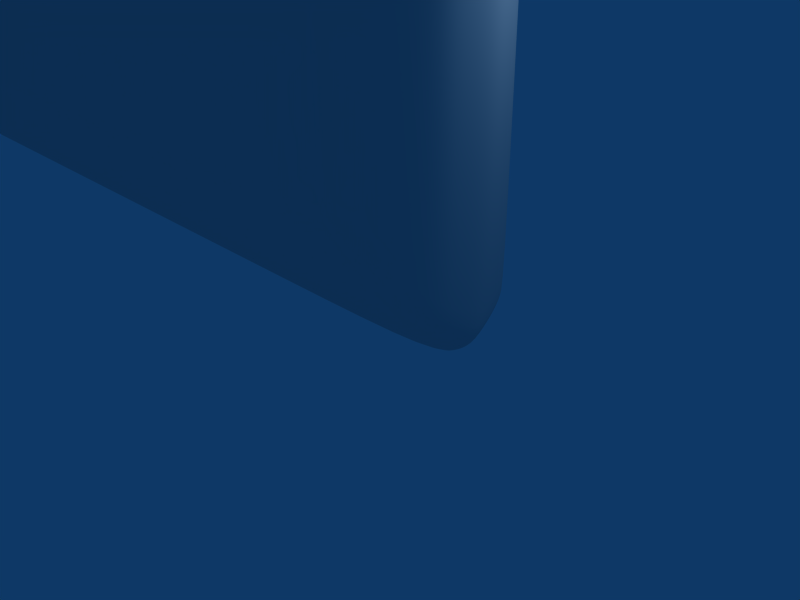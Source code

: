 # Source: arm_b_novita.blend  (saved by Blender 2.49.2; exported with 4.5.12 LTS)
import bpy
from mathutils import Matrix  # noqa: F401  (used for matrix-valued properties, if any)

bpy.ops.wm.read_factory_settings(use_empty=True)
scene = bpy.context.scene
scene.name = 'Scene'

# ---- collections
col_collection_1 = bpy.data.collections.new('Collection 1'); scene.collection.children.link(col_collection_1)

# ---- world
world_world = bpy.data.worlds.new('World'); scene.world = world_world
world_world.color = (0.05656, 0.2208, 0.4)
world_world.use_sun_shadow = False
world_world.sun_shadow_jitter_overblur = 0.0
world_world.cycles.sampling_method = 'MANUAL'
world_world.cycles.sample_map_resolution = 256

# ---- cameras
cam_camera = bpy.data.cameras.new('Camera')
cam_camera.passepartout_alpha = 0.2
cam_camera.clip_end = 100.0
cam_camera.lens = 35.0
cam_camera.ortho_scale = 7.314
cam_camera.show_passepartout = False
cam_camera.show_safe_areas = True
cam_camera.dof.focus_distance = 0.0
cam_camera.dof.aperture_fstop = 128.0

# ---- lights
light_spot = bpy.data.lights.new('Spot', 'POINT')
light_spot.transmission_factor = 0.0
light_spot.cutoff_distance = 30.0
light_spot.energy = 100.0
light_spot.shadow_buffer_clip_start = 1.001
light_spot.shadow_soft_size = 1.0
light_spot.shadow_maximum_resolution = 0.006
light_spot.use_absolute_resolution = True
light_spot.cycles.use_multiple_importance_sampling = False

# ---- meshes
me_cube = bpy.data.meshes.new('Cube')
me_cube.from_pydata([(-32.02, -0.8523, 36.96), (1.445, -0.8523, 36.96), (-32.02, -0.8523, 0.7259), (1.445, -0.8523, 0.7259), (-32.16, 0.9998, 37.03), (1.582, 0.9998, 37.03), (-32.16, 0.9998, 0.6526), (1.582, 0.9998, 0.6526), (-30.98, -1.52, 35.74), (0.4016, -1.52, 35.74), (-30.98, -1.52, 1.947), (0.4016, -1.52, 1.947), (-32.33, -0.01225, 37.36), (1.757, -0.01225, 37.36), (-32.33, -0.01225, 0.3268), (1.757, -0.01225, 0.3268), (-32.29, 0.2886, 37.31), (1.713, 0.2886, 37.31), (-32.29, 0.2886, 0.3779), (1.713, 0.2886, 0.3779), (-32.19, -0.4079, 37.17), (1.616, -0.4079, 37.17), (-32.19, -0.4079, 0.5175), (1.616, -0.4079, 0.5175), (-31.53, -1.236, 36.39), (0.9509, -1.236, 36.39), (-31.53, -1.236, 1.298), (0.9509, -1.236, 1.298), (-32.2, 0.709, 37.19), (1.628, 0.709, 37.19), (-32.2, 0.709, 0.4959), (1.628, 0.709, 0.4959), (-30.97, -1.499, 35.41), (0.3974, -1.499, 35.41), (-30.97, -1.499, 2.276), (0.3974, -1.499, 2.276), (-32.53, -0.01225, 36.75), (1.952, -0.01225, 36.75), (-32.53, -0.01225, 0.9291), (1.952, -0.01225, 0.9291), (-32.43, -0.4079, 36.67), (1.854, -0.4079, 36.67), (-32.43, -0.4079, 1.015), (1.854, -0.4079, 1.015), (-31.78, 1.068, 37.21), (1.203, 1.068, 37.21), (-31.78, 1.068, 0.4724), (1.203, 1.068, 0.4724), (-30.66, -1.499, 35.75), (0.08366, -1.499, 35.75), (-30.66, -1.499, 1.934), (0.08366, -1.499, 1.934), (-31.88, 0.2886, 37.6), (1.306, 0.2886, 37.6), (-31.88, 0.2886, 0.07989), (1.306, 0.2886, 0.07989), (-31.79, 0.709, 37.46), (1.219, 0.709, 37.46), (-31.79, 0.709, 0.2263), (1.219, 0.709, 0.2263), (-30.66, -1.499, 35.41), (0.08366, -1.499, 35.41), (-30.66, -1.499, 2.276), (0.08366, -1.499, 2.276), (-31.64, -0.8314, 37.18), (1.066, -0.8314, 37.18), (-31.64, -0.8314, 0.5003), (1.066, -0.8314, 0.5003), (-31.17, -1.215, 36.5), (0.5953, -1.215, 36.5), (-31.17, -1.215, 1.184), (0.5953, -1.215, 1.184), (-31.88, -0.01225, 37.6), (1.306, -0.01225, 37.6), (-31.88, -0.01225, 0.07989), (1.306, -0.01225, 0.07989), (-31.8, -0.4079, 37.45), (1.22, -0.4079, 37.45), (-31.8, -0.4079, 0.2286), (1.22, -0.4079, 0.2286), (-32.02, 1.058, 37.09), (1.442, 1.058, 37.09), (-32.02, 1.058, 0.5965), (1.442, 1.058, 0.5965), (-30.82, -1.51, 35.74), (0.241, -1.51, 35.74), (-30.82, -1.51, 1.94), (0.241, -1.51, 1.94), (-31.83, -0.8418, 37.07), (1.254, -0.8418, 37.07), (-31.83, -0.8418, 0.6148), (1.254, -0.8418, 0.6148), (-32.14, -0.01225, 37.49), (1.568, -0.01225, 37.49), (-32.14, -0.01225, 0.1955), (1.568, -0.01225, 0.1955), (-32.05, 0.709, 37.32), (1.475, 0.709, 37.32), (-32.05, 0.709, 0.3598), (1.475, 0.709, 0.3598), (-31.35, -1.225, 36.44), (0.7713, -1.225, 36.44), (-31.35, -1.225, 1.24), (0.7713, -1.225, 1.24), (-31.99, -0.4079, 37.3), (1.416, -0.4079, 37.3), (-31.99, -0.4079, 0.3841), (1.416, -0.4079, 0.3841), (-32.08, 0.2886, 37.44), (1.508, 0.2886, 37.44), (-32.08, 0.2886, 0.2385), (1.508, 0.2886, 0.2385), (-32.16, -0.843, 36.79), (1.587, -0.843, 36.79), (-32.16, -0.843, 0.8932), (1.587, -0.843, 0.8932), (-32.25, 1.108, 36.8), (1.678, 1.108, 36.8), (-32.25, 1.108, 0.8795), (1.678, 1.108, 0.8795), (-30.98, -1.511, 35.59), (0.3997, -1.511, 35.59), (-30.98, -1.511, 2.094), (0.3997, -1.511, 2.094), (-32.45, -0.01225, 37.11), (1.874, -0.01225, 37.11), (-32.45, -0.01225, 0.5688), (1.874, -0.01225, 0.5688), (-32.4, 0.2886, 37.11), (1.82, 0.2886, 37.11), (-32.4, 0.2886, 0.5688), (1.82, 0.2886, 0.5688), (-32.33, -0.4079, 36.99), (1.755, -0.4079, 36.99), (-32.33, -0.4079, 0.6973), (1.755, -0.4079, 0.6973), (-31.63, -1.227, 36.23), (1.055, -1.227, 36.23), (-31.63, -1.227, 1.457), (1.055, -1.227, 1.457), (-32.36, 0.709, 36.95), (1.782, 0.709, 36.95), (-32.36, 0.709, 0.7343), (1.782, 0.709, 0.7343), (-30.66, -1.499, 35.6), (0.08366, -1.499, 35.6), (-30.66, -1.499, 2.086), (0.08366, -1.499, 2.086), (-31.82, 1.127, 37.03), (1.248, 1.127, 37.03), (-31.82, 1.127, 0.6545), (1.248, 1.127, 0.6545), (-32.07, 1.121, 36.9), (1.493, 1.121, 36.9), (-32.07, 1.121, 0.7853), (1.493, 1.121, 0.7853), (-30.82, -1.505, 35.59), (0.2401, -1.505, 35.59), (-30.82, -1.505, 2.09), (0.2401, -1.505, 2.09), (-31.88, 1.14, 36.8), (1.304, 1.14, 36.8), (-31.88, 1.14, 0.8816), (1.304, 1.14, 0.8816), (-31.64, -1.215, 36.01), (1.061, -1.215, 36.01), (-31.64, -1.215, 1.676), (1.061, -1.215, 1.676), (-32.28, 1.108, 36.5), (1.706, 1.108, 36.5), (-32.28, 1.108, 1.18), (1.706, 1.108, 1.18), (-32.4, 0.709, 36.62), (1.829, 0.709, 36.62), (-32.4, 0.709, 1.064), (1.829, 0.709, 1.064), (-32.53, 0.2886, 36.75), (1.952, 0.2886, 36.75), (-32.53, 0.2886, 0.9291), (1.952, 0.2886, 0.9291), (-32.27, -0.8314, 36.5), (1.689, -0.8314, 36.5), (-32.27, -0.8314, 1.18), (1.689, -0.8314, 1.18), (-32.08, 1.127, 36.66), (1.503, 1.127, 36.66), (-32.08, 1.127, 1.021), (1.503, 1.127, 1.021), (-30.81, -1.499, 35.41), (0.2389, -1.499, 35.41), (-30.81, -1.499, 2.276), (0.2389, -1.499, 2.276), (-24.64, -1.535, 26.15), (-5.933, -1.535, 26.15), (-24.64, -1.535, 7.655), (-5.933, -1.535, 7.655), (-22.24, -1.918, 24.59), (-8.34, -1.918, 24.59), (-24.73, -1.535, 26.23), (-5.847, -1.535, 26.23), (-24.73, -1.535, 7.574), (-5.847, -1.535, 7.574), (-24.11, -1.81, 25.58), (-6.464, -1.81, 25.58), (-24.11, -1.81, 8.194), (-6.464, -1.81, 8.194), (-22.66, -1.752, 24.88), (-7.915, -1.752, 24.88), (-22.52, -1.802, 8.978), (-8.053, -1.802, 8.978), (-22.01, -2.032, 24.34), (-8.568, -2.032, 24.34), (-21.99, -1.974, 9.837), (-8.584, -1.974, 9.837), (-24.04, -1.81, 25.44), (-6.538, -1.81, 25.44), (-24.04, -1.81, 8.336), (-6.538, -1.81, 8.336), (-15.29, 0.2886, 37.6), (-15.29, 0.2886, 0.07989), (-15.29, -1.499, 35.41), (-15.29, -1.499, 2.276), (-15.29, 0.709, 37.46), (-15.29, 0.709, 0.2263), (-15.29, -1.499, 35.75), (-15.29, -1.499, 1.934), (-15.29, 1.068, 37.21), (-15.29, 1.068, 0.4724), (-15.29, -1.499, 35.6), (-15.29, -1.499, 2.086), (-15.29, 1.14, 36.8), (-15.29, 1.14, 0.8816), (-15.29, 1.127, 37.03), (-15.29, 1.127, 0.6545), (-15.29, -1.215, 36.5), (-15.29, -1.215, 1.184), (-15.29, -0.01225, 37.6), (-15.29, -0.01225, 0.07989), (-15.29, -0.8314, 37.18), (-15.29, -0.8314, 0.5003), (-15.29, -0.4079, 37.45), (-15.29, -0.4079, 0.2286), (-15.29, -1.56, 28.28), (-15.29, -1.56, 5.89), (-15.29, -1.948, 25.75), (-15.29, -1.56, 28.36), (-15.29, -1.56, 5.809), (-15.29, -1.752, 27.63), (-15.29, -1.833, 6.552), (-15.29, -1.747, 26.15), (-15.29, -1.802, 8.089), (-15.29, -2.03, 25.39), (-15.29, -2.094, 9.294), (-15.29, -1.752, 27.48), (-15.29, -1.833, 6.7), (-22.5, 0.2886, 37.6), (-8.074, 0.2886, 37.6), (-22.5, 0.2886, 0.07989), (-8.074, 0.2886, 0.07989), (-22.5, -1.499, 35.41), (-8.074, -1.499, 35.41), (-22.5, -1.499, 2.276), (-8.074, -1.499, 2.276), (-22.5, 0.709, 37.46), (-8.074, 0.709, 37.46), (-22.5, 0.709, 0.2263), (-8.074, 0.709, 0.2263), (-22.5, -1.499, 35.75), (-8.074, -1.499, 35.75), (-22.5, -1.499, 1.934), (-8.074, -1.499, 1.934), (-22.5, 1.068, 37.21), (-8.074, 1.068, 37.21), (-22.5, 1.068, 0.4724), (-8.074, 1.068, 0.4724), (-22.5, -1.499, 35.6), (-8.074, -1.499, 35.6), (-22.5, -1.499, 2.086), (-8.074, -1.499, 2.086), (-22.5, 1.14, 36.8), (-8.074, 1.14, 36.8), (-22.5, 1.14, 0.8816), (-8.074, 1.14, 0.8816), (-22.5, 1.127, 37.03), (-8.074, 1.127, 37.03), (-22.5, 1.127, 0.6545), (-8.074, 1.127, 0.6545), (-22.5, -1.215, 36.5), (-8.074, -1.215, 36.5), (-22.5, -1.215, 1.184), (-8.074, -1.215, 1.184), (-22.5, -0.01225, 37.6), (-8.074, -0.01225, 37.6), (-22.5, -0.01225, 0.07989), (-8.074, -0.01225, 0.07989), (-22.5, -0.8314, 37.18), (-8.074, -0.8314, 37.18), (-22.5, -0.8314, 0.5003), (-8.074, -0.8314, 0.5003), (-22.5, -0.4079, 37.45), (-8.074, -0.4079, 37.45), (-22.5, -0.4079, 0.2286), (-8.074, -0.4079, 0.2286), (-21.19, -1.544, 27.85), (-9.386, -1.544, 27.85), (-21.19, -1.544, 6.263), (-9.386, -1.544, 6.263), (-20.75, -1.953, 25.23), (-9.826, -1.953, 25.23), (-20.75, -1.909, 8.855), (-9.826, -1.909, 8.855), (-21.19, -1.544, 27.93), (-9.386, -1.544, 27.93), (-21.19, -1.544, 6.182), (-9.386, -1.544, 6.182), (-21.19, -1.802, 27.13), (-9.386, -1.802, 27.13), (-21.19, -1.802, 6.944), (-9.386, -1.802, 6.944), (-20.75, -1.752, 25.76), (-9.826, -1.752, 25.76), (-20.75, -1.802, 8.344), (-9.826, -1.802, 8.344), (-20.75, -2.035, 24.86), (-9.826, -2.035, 24.86), (-20.75, -1.974, 9.602), (-9.826, -1.974, 9.602), (-21.19, -1.802, 26.99), (-9.386, -1.802, 26.99), (-21.19, -1.802, 7.09), (-9.386, -1.802, 7.09), (-32.53, 0.2886, 15.97), (1.952, 0.2886, 15.97), (-32.27, -0.8314, 15.97), (1.689, -0.8314, 15.97), (-23.1, -2.069, 12.67), (-7.479, -2.069, 12.67), (-23.74, -1.802, 12.67), (-6.838, -1.802, 12.67), (-31.64, -1.215, 27.73), (1.061, -1.215, 27.73), (-31.64, -1.215, 9.092), (1.061, -1.215, 9.092), (-32.53, 0.2886, 27.73), (1.952, 0.2886, 27.73), (-32.27, -0.8314, 27.73), (1.689, -0.8314, 27.73), (-32.08, 1.127, 27.73), (1.503, 1.127, 27.73), (-30.81, -1.499, 27.73), (0.2389, -1.499, 27.73), (-30.97, -1.499, 27.73), (0.3974, -1.499, 27.73), (-32.43, -0.4079, 27.73), (1.854, -0.4079, 27.73), (-26.05, -1.529, 22.47), (-4.522, -1.529, 22.47), (-25.4, -1.552, 9.251), (-5.174, -1.552, 9.251), (-25.39, -1.779, 22.47), (-5.19, -1.779, 22.47), (-22.84, -1.802, 9.753), (-7.734, -1.802, 9.753), (-22.53, -2.034, 23.03), (-8.044, -2.034, 23.03), (-28.44, 0.2886, 37.6), (-2.137, 0.2886, 37.6), (-28.44, 0.2886, 0.07989), (-2.137, 0.2886, 0.07989), (-27.86, -1.499, 35.41), (-2.718, -1.499, 35.41), (-27.86, -1.499, 2.276), (-2.718, -1.499, 2.276), (-28.4, 0.709, 37.46), (-2.179, 0.709, 37.46), (-28.4, 0.709, 0.2263), (-2.179, 0.709, 0.2263), (-27.86, -1.499, 35.75), (-2.718, -1.499, 35.75), (-27.86, -1.499, 1.934), (-2.718, -1.499, 1.934), (-28.39, 1.068, 37.21), (-2.186, 1.068, 37.21), (-28.39, 1.068, 0.4724), (-2.186, 1.068, 0.4724), (-27.86, -1.499, 35.6), (-2.718, -1.499, 35.6), (-27.86, -1.499, 2.086), (-2.718, -1.499, 2.086), (-28.44, 1.14, 36.8), (-2.138, 1.14, 36.8), (-28.44, 1.14, 0.8816), (-2.138, 1.14, 0.8816), (-28.41, 1.127, 37.03), (-2.165, 1.127, 37.03), (-28.41, 1.127, 0.6545), (-2.165, 1.127, 0.6545), (-28.1, -1.215, 36.5), (-2.475, -1.215, 36.5), (-28.1, -1.215, 1.184), (-2.475, -1.215, 1.184), (-28.44, -0.01225, 37.6), (-2.137, -0.01225, 37.6), (-28.44, -0.01225, 0.07989), (-2.137, -0.01225, 0.07989), (-28.32, -0.8314, 37.18), (-2.251, -0.8314, 37.18), (-28.32, -0.8314, 0.5003), (-2.251, -0.8314, 0.5003), (-28.4, -0.4079, 37.45), (-2.178, -0.4079, 37.45), (-28.4, -0.4079, 0.2286), (-2.178, -0.4079, 0.2286), (-23.77, -1.55, 27.03), (-6.81, -1.55, 27.03), (-23.81, -1.55, 6.72), (-6.769, -1.55, 6.72), (-23.82, -1.551, 27.13), (-6.753, -1.551, 27.13), (-23.85, -1.551, 6.666), (-6.729, -1.551, 6.666), (-23.46, -1.806, 26.43), (-7.113, -1.806, 26.43), (-23.46, -1.806, 7.341), (-7.113, -1.806, 7.341), (-22.18, -1.752, 25.27), (-8.392, -1.752, 25.27), (-22.13, -1.802, 8.691), (-8.448, -1.802, 8.691), (-21.85, -2.031, 24.4), (-8.726, -2.031, 24.4), (-21.68, -1.974, 9.768), (-8.892, -1.974, 9.768), (-23.4, -1.799, 26.31), (-7.177, -1.799, 26.31), (-23.4, -1.799, 7.462), (-7.177, -1.799, 7.462), (-22.36, -2.033, 23.03), (-8.216, -2.033, 23.03), (-31.88, 1.14, 32.68), (1.304, 1.14, 32.68), (-31.64, -1.215, 32.28), (1.061, -1.215, 32.28), (-32.28, 1.108, 32.53), (1.706, 1.108, 32.53), (-32.4, 0.709, 32.59), (1.829, 0.709, 32.59), (-32.53, 0.2886, 32.65), (1.952, 0.2886, 32.65), (-32.27, -0.8314, 32.53), (1.689, -0.8314, 32.53), (-32.08, 1.127, 32.61), (1.503, 1.127, 32.61), (-30.81, -1.499, 31.98), (0.2389, -1.499, 31.98), (-30.97, -1.499, 31.98), (0.3974, -1.499, 31.98), (-32.53, -0.01225, 32.65), (1.952, -0.01225, 32.65), (-32.43, -0.4079, 32.61), (1.854, -0.4079, 32.61), (-30.66, -1.499, 31.98), (0.08366, -1.499, 31.98), (-25.56, -1.551, 24.69), (-5.013, -1.551, 24.69), (-22.4, -1.953, 24.36), (-8.176, -1.953, 24.36), (-25.65, -1.552, 24.71), (-4.928, -1.552, 24.71), (-24.95, -1.816, 24.41), (-5.622, -1.816, 24.41), (-22.91, -1.749, 24.48), (-7.662, -1.749, 24.48), (-22.1, -2.034, 24.17), (-8.479, -2.034, 24.17), (-24.88, -1.816, 24.32), (-5.699, -1.816, 24.32), (-15.29, 1.14, 31.33), (-15.29, -2.03, 25.25), (-22.5, 1.14, 31.37), (-8.074, 1.14, 31.37), (-20.75, -2.034, 24.7), (-9.826, -2.034, 24.7), (-28.44, 1.14, 32.68), (-2.138, 1.14, 32.68), (-21.92, -2.031, 24.15), (-8.655, -2.031, 24.15), (-24.16, -1.795, 25.65), (-6.413, -1.795, 25.65), (-24.16, -1.795, 8.121), (-6.413, -1.795, 8.121), (-15.29, -1.738, 27.73), (-15.29, -1.818, 6.448), (-21.19, -1.788, 27.22), (-9.386, -1.788, 27.22), (-21.19, -1.788, 6.86), (-9.386, -1.788, 6.86), (-23.5, -1.792, 26.51), (-7.076, -1.792, 26.51), (-23.5, -1.792, 7.26), (-7.076, -1.792, 7.26), (-25.01, -1.801, 24.46), (-5.57, -1.801, 24.46), (-24.76, -1.535, 26.28), (-5.815, -1.535, 26.28), (-24.76, -1.535, 7.529), (-5.815, -1.535, 7.529), (-15.29, -1.56, 28.38), (-15.29, -1.56, 5.789), (-21.19, -1.544, 27.96), (-9.386, -1.544, 27.96), (-21.19, -1.544, 6.155), (-9.386, -1.544, 6.155), (-23.87, -1.551, 27.15), (-6.709, -1.551, 27.15), (-23.86, -1.551, 6.634), (-6.718, -1.551, 6.634), (-25.67, -1.552, 24.74), (-4.903, -1.552, 24.74), (-22.49, -1.752, 24.72), (-8.087, -1.752, 24.72), (-22.43, -1.802, 9.119), (-8.142, -1.802, 9.119), (-15.29, -1.747, 26.0), (-15.29, -1.802, 8.284), (-20.75, -1.752, 25.48), (-9.826, -1.752, 25.48), (-20.75, -1.802, 8.511), (-9.826, -1.802, 8.511), (-23.14, -1.779, 23.03), (-7.434, -1.779, 23.03), (-22.1, -1.752, 25.06), (-8.477, -1.752, 25.06), (-21.99, -1.802, 8.78), (-8.582, -1.802, 8.78), (-22.65, -1.752, 24.38), (-7.929, -1.752, 24.38), (-31.64, -1.215, 20.74), (1.061, -1.215, 20.74), (-32.28, 1.108, 20.74), (1.706, 1.108, 20.74), (-32.27, -0.8314, 20.74), (1.689, -0.8314, 20.74), (-32.08, 1.127, 8.765), (1.503, 1.127, 8.765), (-30.81, -1.499, 9.392), (0.2389, -1.499, 9.392), (-32.53, -0.01225, 20.74), (1.952, -0.01225, 20.74), (-32.53, -0.01225, 8.719), (1.952, -0.01225, 8.719), (-32.43, -0.4079, 20.74), (1.854, -0.4079, 20.74), (-26.2, -1.529, 17.75), (-4.376, -1.529, 17.75), (-25.32, -1.551, 9.271), (-5.259, -1.551, 9.271), (-23.49, -2.094, 17.87), (-7.086, -2.094, 17.87), (-26.29, -1.529, 17.75), (-4.29, -1.529, 17.75), (-25.64, -1.802, 17.75), (-4.938, -1.802, 17.75), (-23.02, -2.094, 17.87), (-7.56, -2.094, 17.87), (-25.6, -1.802, 17.75), (-4.979, -1.802, 17.75), (-22.5, 1.14, 19.11), (-8.074, 1.14, 19.11), (-20.75, -2.094, 17.87), (-9.826, -2.094, 17.87), (-28.69, 1.14, 20.74), (-1.886, 1.14, 20.74), (-22.85, -2.094, 17.87), (-7.724, -2.094, 17.87), (-21.84, -1.974, 10.01), (-8.737, -1.974, 10.01), (-22.22, -1.909, 9.293), (-8.36, -1.909, 9.293), (-22.91, -2.046, 23.03), (-7.667, -2.046, 23.03), (-15.29, -2.029, 8.654), (-21.98, -1.924, 24.78), (-8.596, -1.924, 24.78), (-21.69, -1.909, 9.074), (-8.881, -1.909, 9.074), (-31.88, 1.14, 27.73), (1.304, 1.14, 27.73), (-32.28, 1.108, 27.73), (1.706, 1.108, 27.73), (-32.28, 1.108, 8.845), (1.706, 1.108, 8.845), (-32.4, 0.709, 27.73), (1.829, 0.709, 27.73), (-30.97, -1.499, 9.392), (0.3974, -1.499, 9.392), (-32.53, -0.01225, 27.73), (1.952, -0.01225, 27.73), (-32.43, -0.4079, 8.762), (1.854, -0.4079, 8.762), (-30.66, -1.499, 27.73), (0.08366, -1.499, 27.73), (-25.97, -1.529, 22.47), (-4.607, -1.529, 22.47), (-23.39, -1.779, 23.03), (-7.181, -1.779, 23.03), (-25.31, -1.779, 22.47), (-5.268, -1.779, 22.47), (-15.29, 1.14, 26.05), (-23.77, 1.14, 26.1), (-6.804, 1.14, 26.1), (-21.71, -2.034, 23.03), (-8.866, -2.034, 23.03), (-28.61, 1.14, 27.73), (-1.962, 1.14, 27.73), (-25.44, -1.764, 22.47), (-5.137, -1.764, 22.47), (-25.02, -1.801, 9.671), (-5.56, -1.801, 9.671), (-26.08, -1.529, 22.47), (-4.498, -1.529, 22.47), (-20.23, 0.2886, 37.6), (-10.35, 0.2886, 37.6), (-20.23, 0.2886, 0.07989), (-10.35, 0.2886, 0.07989), (-20.23, -1.499, 35.41), (-10.35, -1.499, 35.41), (-20.23, -1.499, 2.276), (-10.35, -1.499, 2.276), (-20.23, 0.709, 37.46), (-10.35, 0.709, 37.46), (-20.23, 0.709, 0.2263), (-10.35, 0.709, 0.2263), (-20.23, -1.499, 35.75), (-10.35, -1.499, 35.75), (-20.23, -1.499, 1.934), (-10.35, -1.499, 1.934), (-20.23, 1.068, 37.21), (-10.35, 1.068, 37.21), (-20.23, 1.068, 0.4724), (-10.35, 1.068, 0.4724), (-20.23, -1.499, 35.6), (-10.35, -1.499, 35.6), (-20.23, -1.499, 2.086), (-10.35, -1.499, 2.086), (-20.23, 1.14, 36.8), (-10.35, 1.14, 36.8), (-20.23, 1.14, 0.8816), (-10.35, 1.14, 0.8816), (-20.23, 1.127, 37.03), (-10.35, 1.127, 37.03), (-20.23, 1.127, 0.6545), (-10.35, 1.127, 0.6545), (-20.23, -1.215, 36.5), (-10.35, -1.215, 36.5), (-20.23, -1.215, 1.184), (-10.35, -1.215, 1.184), (-20.23, -0.01225, 37.6), (-10.35, -0.01225, 37.6), (-20.23, -0.01225, 0.07989), (-10.35, -0.01225, 0.07989), (-20.23, -0.8314, 37.18), (-10.35, -0.8314, 37.18), (-20.23, -0.8314, 0.5003), (-10.35, -0.8314, 0.5003), (-20.23, -0.4079, 37.45), (-10.35, -0.4079, 37.45), (-20.23, -0.4079, 0.2286), (-10.35, -0.4079, 0.2286), (-19.51, -1.552, 28.1), (-11.07, -1.552, 28.1), (-19.33, -1.552, 6.074), (-11.25, -1.552, 6.074), (-19.03, -2.029, 8.741), (-11.55, -2.029, 8.741), (-19.51, -1.552, 28.18), (-11.07, -1.552, 28.18), (-19.33, -1.552, 5.993), (-11.25, -1.552, 5.993), (-19.33, -1.752, 27.47), (-11.25, -1.752, 27.47), (-19.33, -1.818, 6.745), (-11.25, -1.818, 6.745), (-19.03, -1.74, 25.92), (-11.55, -1.74, 25.92), (-19.03, -1.802, 8.216), (-11.55, -1.802, 8.216), (-19.03, -2.023, 25.16), (-11.55, -2.023, 25.16), (-19.03, -2.094, 9.421), (-11.55, -2.094, 9.421), (-19.33, -1.752, 27.32), (-11.25, -1.752, 27.32), (-19.33, -1.818, 6.892), (-11.25, -1.818, 6.892), (-23.59, 1.086, 26.15), (-6.984, 1.086, 26.15), (-19.03, -2.094, 9.596), (-11.55, -2.094, 9.596), (-18.73, 1.14, 31.3), (-11.84, 1.14, 31.3), (-19.03, -2.023, 25.02), (-11.55, -2.023, 25.02), (-19.33, -1.738, 27.56), (-11.25, -1.738, 27.56), (-19.33, -1.803, 6.651), (-11.25, -1.803, 6.651), (-19.51, -1.552, 28.2), (-11.07, -1.552, 28.2), (-19.33, -1.552, 5.969), (-11.25, -1.552, 5.969), (-19.03, -1.74, 25.78), (-11.55, -1.74, 25.78), (-19.03, -1.802, 8.411), (-11.55, -1.802, 8.411), (-19.03, -1.941, 25.53), (-11.55, -1.941, 25.53), (-18.95, -2.073, 22.84), (-11.62, -2.073, 22.84), (-31.88, 1.14, 20.74), (1.304, 1.14, 20.74), (-32.4, 0.709, 20.74), (1.829, 0.709, 20.74), (-32.53, 0.2886, 20.74), (1.952, 0.2886, 20.74), (-32.53, 0.2886, 8.719), (1.952, 0.2886, 8.719), (-32.08, 1.127, 20.74), (1.503, 1.127, 20.74), (-30.81, -1.499, 20.74), (0.2389, -1.499, 20.74), (-30.97, -1.499, 20.74), (0.3974, -1.499, 20.74), (-30.66, -1.499, 20.74), (0.08366, -1.499, 20.74), (-24.06, -1.802, 17.87), (-6.512, -1.802, 17.87), (-15.29, 1.14, 19.11), (-15.29, -2.094, 17.87), (-28.44, 1.14, 9.349), (-2.138, 1.14, 9.349), (-25.7, -1.787, 17.75), (-4.875, -1.787, 17.75), (-26.35, -1.529, 17.75), (-4.227, -1.529, 17.75), (-23.92, -1.802, 17.87), (-6.658, -1.802, 17.87), (-22.47, -1.909, 9.921), (-8.104, -1.909, 9.921), (-20.23, 1.14, 19.11), (-10.35, 1.14, 19.11), (-19.03, -2.094, 17.87), (-11.55, -2.094, 17.87), (-31.88, 1.14, 15.97), (1.304, 1.14, 15.97), (-22.68, -2.094, 12.67), (-7.9, -2.094, 12.67), (-22.51, -2.094, 12.67), (-8.065, -2.094, 12.67), (-26.14, -1.537, 12.8), (-4.433, -1.537, 12.8), (-31.88, 1.14, 8.695), (1.304, 1.14, 8.695), (-32.4, 0.709, 8.786), (1.829, 0.709, 8.786), (-32.27, -0.8314, 8.844), (1.689, -0.8314, 8.844), (-30.66, -1.499, 9.392), (0.08366, -1.499, 9.392), (-24.96, -1.816, 9.725), (-5.612, -1.816, 9.725), (-22.01, -1.974, 10.01), (-8.565, -1.974, 10.01), (-24.89, -1.816, 9.817), (-5.688, -1.816, 9.817), (-15.29, 1.14, 7.722), (-15.29, -2.094, 9.482), (-22.5, 1.14, 7.484), (-8.074, 1.14, 7.484), (-20.75, -1.974, 9.759), (-9.826, -1.974, 9.759), (-25.43, -1.552, 9.23), (-5.149, -1.552, 9.23), (-22.75, -1.802, 9.803), (-7.826, -1.802, 9.803), (-20.23, 1.14, 7.722), (-10.35, 1.14, 7.722), (-15.29, -2.094, 12.67), (-22.5, 1.14, 14.34), (-8.074, 1.14, 14.34), (-19.03, -2.094, 12.67), (-11.55, -2.094, 12.67), (-31.64, -1.215, 15.97), (1.061, -1.215, 15.97), (-25.35, -1.808, 12.8), (-5.223, -1.808, 12.8), (-15.29, 1.14, 14.34), (-25.56, -1.793, 12.8), (-5.014, -1.793, 12.8), (-32.53, -0.01225, 15.97), (1.952, -0.01225, 15.97), (-22.09, -2.028, 24.45), (-8.489, -2.028, 24.45), (-15.29, -2.024, 25.56), (-20.75, -2.029, 25.07), (-9.826, -2.029, 25.07), (-20.75, -1.968, 9.168), (-9.826, -1.968, 9.168), (-22.72, -2.092, 12.67), (-7.86, -2.092, 12.67), (-22.19, -2.028, 24.24), (-8.389, -2.028, 24.24), (-23.06, -2.094, 17.87), (-7.514, -2.094, 17.87), (-22.71, -2.034, 23.03), (-7.867, -2.034, 23.03), (-19.03, -2.088, 9.057), (-11.55, -2.088, 9.057), (-22.22, -1.968, 9.979), (-8.351, -1.968, 9.979), (-19.03, -2.016, 25.37), (-11.55, -2.016, 25.37), (-21.69, -1.968, 9.298), (-8.886, -1.968, 9.298), (-21.9, -2.025, 24.58), (-8.677, -2.025, 24.58), (-15.29, -2.088, 8.861), (-22.08, -1.968, 9.491), (-8.498, -1.968, 9.491), (-32.28, 1.108, 15.97), (1.706, 1.108, 15.97), (-32.4, 0.709, 15.97), (1.829, 0.709, 15.97), (-32.08, 1.127, 15.97), (1.503, 1.127, 15.97), (-30.81, -1.499, 15.97), (0.2389, -1.499, 15.97), (-30.97, -1.499, 15.97), (0.3974, -1.499, 15.97), (-32.43, -0.4079, 15.97), (1.854, -0.4079, 15.97), (-30.66, -1.499, 15.97), (0.08366, -1.499, 15.97), (-26.01, -1.537, 12.8), (-4.564, -1.537, 12.8), (-26.09, -1.537, 12.8), (-4.484, -1.537, 12.8), (-25.45, -1.808, 12.8), (-5.122, -1.808, 12.8), (-20.75, -2.094, 12.67), (-9.826, -2.094, 12.67), (-28.62, 1.14, 15.97), (-1.959, 1.14, 15.97), (-23.58, -1.802, 12.67), (-6.994, -1.802, 12.67), (-20.23, 1.14, 14.34), (-10.35, 1.14, 14.34), (-15.29, -2.03, 22.85), (-20.2, -1.539, 28.96), (-10.38, -1.539, 28.96), (-18.95, -1.545, 29.02), (-11.62, -1.545, 29.02), (-15.29, -1.551, 29.23), (-19.58, -1.506, 31.8), (-11.0, -1.506, 31.8), (-18.59, -1.506, 32.1), (-11.99, -1.506, 32.1), (-15.29, -1.506, 32.1), (-27.8, -1.517, 31.77), (-2.777, -1.517, 31.77), (-27.8, -1.517, 5.613), (-2.777, -1.517, 5.613), (-15.29, -1.529, 4.769), (-22.41, -1.521, 30.96), (-8.165, -1.521, 30.96), (-21.87, -1.521, 4.946), (-8.71, -1.521, 4.946), (-28.19, -1.513, 25.97), (-2.385, -1.513, 25.97), (-25.92, -1.524, 30.56), (-4.653, -1.524, 30.56), (-25.92, -1.524, 5.179), (-4.658, -1.524, 5.179), (-28.07, -1.525, 29.26), (-2.505, -1.525, 29.26), (-28.57, -1.513, 20.08), (-2.007, -1.513, 20.08), (-19.79, -1.525, 4.856), (-10.78, -1.525, 4.856), (-28.12, -1.525, 10.1), (-2.454, -1.525, 10.1), (-28.47, -1.518, 15.22), (-2.107, -1.518, 15.22), (-19.5, -1.522, 31.09), (-11.07, -1.522, 31.09), (-18.39, -1.525, 31.16), (-12.18, -1.525, 31.16), (-15.29, -1.528, 30.9), (-17.99, -1.526, 30.22), (-12.58, -1.526, 30.22), (-15.29, -1.528, 30.21), (-19.6, -1.523, 30.2), (-10.98, -1.523, 30.2), (-21.36, -1.523, 30.07), (-9.211, -1.523, 30.07), (-15.29, -1.548, 29.37), (-19.9, -1.538, 29.19), (-10.67, -1.538, 29.19), (-19.14, -1.661, 31.78), (-11.44, -1.661, 31.78), (-18.28, -1.661, 31.87), (-12.29, -1.661, 31.87), (-15.29, -1.661, 31.87), (-18.34, -1.679, 31.35), (-12.24, -1.679, 31.35), (-15.29, -1.682, 31.4), (-19.19, -1.676, 31.26), (-11.39, -1.676, 31.26), (-19.73, -1.704, 29.56), (-10.85, -1.704, 29.56), (-15.29, -1.713, 29.69), (-20.88, -1.689, 29.81), (-9.695, -1.689, 29.81), (-18.18, -1.693, 30.0), (-12.39, -1.693, 30.0), (-15.29, -1.695, 30.02), (-19.61, -1.69, 29.96), (-10.96, -1.69, 29.96), (-20.81, -1.708, 29.5), (-9.766, -1.708, 29.5), (-18.26, -1.708, 29.63), (-12.32, -1.708, 29.63), (-18.54, -1.543, 29.26), (-12.04, -1.543, 29.26), (-21.4, -1.542, 29.09), (-9.176, -1.542, 29.09), (-18.38, -1.557, 31.2), (-12.19, -1.557, 31.2), (-15.29, -1.56, 31.26), (-19.48, -1.538, 31.79), (-11.09, -1.538, 31.79), (-18.52, -1.538, 32.05), (-12.05, -1.538, 32.05), (-15.29, -1.538, 32.06), (-19.44, -1.554, 31.15), (-11.14, -1.554, 31.15), (-18.03, -1.558, 30.18), (-12.54, -1.558, 30.18), (-21.27, -1.555, 30.02), (-9.305, -1.555, 30.02), (-15.29, -1.58, 29.42), (-19.87, -1.57, 29.26), (-10.71, -1.57, 29.26), (-19.6, -1.556, 30.16), (-10.97, -1.556, 30.16), (-15.29, -1.561, 30.17), (-21.28, -1.575, 29.17), (-9.291, -1.575, 29.17), (-18.48, -1.575, 29.38), (-12.09, -1.575, 29.38), (-17.66, 0.2886, 37.6), (-12.92, 0.2886, 37.6), (-17.66, 0.2886, 0.07989), (-12.92, 0.2886, 0.07989), (-17.66, -1.499, 35.41), (-12.92, -1.499, 35.41), (-17.66, -1.499, 2.276), (-12.92, -1.499, 2.276), (-17.66, 0.709, 37.46), (-12.92, 0.709, 37.46), (-17.66, 0.709, 0.2263), (-12.92, 0.709, 0.2263), (-17.66, -1.499, 35.75), (-12.92, -1.499, 35.75), (-17.66, -1.499, 1.934), (-12.92, -1.499, 1.934), (-17.66, 1.068, 37.21), (-12.92, 1.068, 37.21), (-17.66, 1.068, 0.4724), (-12.92, 1.068, 0.4724), (-17.66, -1.499, 35.6), (-12.92, -1.499, 35.6), (-17.66, -1.499, 2.086), (-12.92, -1.499, 2.086), (-17.66, 1.14, 36.8), (-12.92, 1.14, 36.8), (-17.66, 1.14, 0.8816), (-12.92, 1.14, 0.8816), (-17.66, 1.127, 37.03), (-12.92, 1.127, 37.03), (-17.66, 1.127, 0.6545), (-12.92, 1.127, 0.6545), (-17.66, -1.215, 36.5), (-12.92, -1.215, 36.5), (-17.66, -1.215, 1.184), (-12.92, -1.215, 1.184), (-17.66, -0.01225, 37.6), (-12.92, -0.01225, 37.6), (-17.66, -0.01225, 0.07989), (-12.92, -0.01225, 0.07989), (-17.66, -0.8314, 37.18), (-12.92, -0.8314, 37.18), (-17.66, -0.8314, 0.5003), (-12.92, -0.8314, 0.5003), (-17.66, -0.4079, 37.45), (-12.92, -0.4079, 37.45), (-17.66, -0.4079, 0.2286), (-12.92, -0.4079, 0.2286), (-17.31, -1.556, 28.19), (-13.26, -1.556, 28.19), (-17.23, -1.556, 5.978), (-13.35, -1.556, 5.978), (-17.31, -1.556, 28.27), (-13.26, -1.556, 28.27), (-17.23, -1.556, 5.897), (-13.35, -1.556, 5.897), (-17.23, -1.752, 27.55), (-13.35, -1.752, 27.55), (-17.23, -1.826, 6.644), (-13.35, -1.826, 6.644), (-17.08, -1.743, 26.11), (-13.49, -1.743, 26.11), (-17.08, -1.802, 8.15), (-13.49, -1.802, 8.15), (-17.08, -2.026, 25.35), (-13.49, -2.026, 25.35), (-17.08, -2.094, 9.355), (-13.49, -2.094, 9.355), (-17.23, -1.752, 27.41), (-13.35, -1.752, 27.41), (-17.23, -1.826, 6.792), (-13.35, -1.826, 6.792), (-16.94, 1.14, 31.32), (-13.63, 1.14, 31.32), (-17.08, -2.026, 25.2), (-13.49, -2.026, 25.2), (-17.23, -1.738, 27.65), (-13.35, -1.738, 27.65), (-17.23, -1.811, 6.546), (-13.35, -1.811, 6.546), (-17.31, -1.556, 28.3), (-13.26, -1.556, 28.3), (-17.23, -1.556, 5.875), (-13.35, -1.556, 5.875), (-17.08, -1.743, 25.96), (-13.49, -1.743, 25.96), (-17.08, -1.802, 8.345), (-13.49, -1.802, 8.345), (-17.66, 1.14, 19.11), (-12.92, 1.14, 19.11), (-17.08, -2.094, 17.87), (-13.49, -2.094, 17.87), (-17.66, 1.14, 7.722), (-12.92, 1.14, 7.722), (-17.08, -2.094, 9.537), (-13.49, -2.094, 9.537), (-17.08, -2.094, 12.67), (-13.49, -2.094, 12.67), (-17.08, -2.029, 8.696), (-13.49, -2.029, 8.696), (-17.08, -1.945, 25.71), (-13.49, -1.945, 25.71), (-17.08, -2.02, 25.54), (-13.49, -2.02, 25.54), (-17.08, -2.088, 8.955), (-13.49, -2.088, 8.955), (-17.05, -1.548, 29.13), (-13.53, -1.548, 29.13), (-16.87, -1.506, 32.1), (-13.7, -1.506, 32.1), (-17.45, -1.527, 4.811), (-13.13, -1.527, 4.811), (-16.78, -1.526, 31.02), (-13.8, -1.526, 31.02), (-16.59, -1.527, 30.22), (-13.99, -1.527, 30.22), (-16.73, -1.661, 31.87), (-13.85, -1.661, 31.87), (-16.75, -1.68, 31.38), (-13.82, -1.68, 31.38), (-16.77, -1.559, 31.23), (-13.8, -1.559, 31.23), (-16.84, -1.538, 32.06), (-13.73, -1.538, 32.06), (-16.85, -1.546, 29.32), (-13.73, -1.546, 29.32), (-16.71, -1.711, 29.66), (-13.86, -1.711, 29.66), (-16.68, -1.694, 30.01), (-13.9, -1.694, 30.01), (-16.82, -1.578, 29.4), (-13.75, -1.578, 29.4), (-16.6, -1.56, 30.18), (-13.97, -1.56, 30.18), (-17.66, 1.14, 14.34), (-12.92, 1.14, 14.34), (-17.05, -2.051, 22.85), (-13.53, -2.051, 22.85), (-19.27, 1.114, 26.12), (-11.3, 1.114, 26.12)], [], [(12, 92, 108, 16), (109, 93, 13, 17), (110, 94, 14, 18), (15, 95, 111, 19), (92, 72, 52, 108), (53, 73, 93, 109), (54, 74, 94, 110), (95, 75, 55, 111), (20, 104, 92, 12), (93, 105, 21, 13), (94, 106, 22, 14), (23, 107, 95, 15), (104, 76, 72, 92), (73, 77, 105, 93), (74, 78, 106, 94), (107, 79, 75, 95), (0, 88, 104, 20), (105, 89, 1, 21), (106, 90, 2, 22), (3, 91, 107, 23), (88, 64, 76, 104), (77, 65, 89, 105), (78, 66, 90, 106), (91, 67, 79, 107), (88, 0, 24, 100), (25, 1, 89, 101), (26, 2, 90, 102), (91, 3, 27, 103), (100, 68, 64, 88), (65, 69, 101, 89), (66, 70, 102, 90), (103, 71, 67, 91), (8, 84, 100, 24), (101, 85, 9, 25), (102, 86, 10, 26), (11, 87, 103, 27), (84, 48, 68, 100), (69, 49, 85, 101), (70, 50, 86, 102), (87, 51, 71, 103), (28, 96, 80, 4), (81, 97, 29, 5), (82, 98, 30, 6), (31, 99, 83, 7), (96, 56, 44, 80), (45, 57, 97, 81), (46, 58, 98, 82), (99, 59, 47, 83), (16, 108, 96, 28), (97, 109, 17, 29), (98, 110, 18, 30), (19, 111, 99, 31), (108, 52, 56, 96), (57, 53, 109, 97), (58, 54, 110, 98), (111, 55, 59, 99), (16, 128, 124, 12), (125, 129, 17, 13), (126, 130, 18, 14), (19, 131, 127, 15), (128, 176, 36, 124), (37, 177, 129, 125), (38, 178, 130, 126), (131, 179, 39, 127), (112, 0, 20, 132), (21, 1, 113, 133), (22, 2, 114, 134), (115, 3, 23, 135), (132, 40, 180, 112), (181, 41, 133, 113), (182, 42, 134, 114), (135, 43, 183, 115), (12, 124, 132, 20), (133, 125, 13, 21), (134, 126, 14, 22), (15, 127, 135, 23), (124, 36, 40, 132), (41, 37, 125, 133), (42, 38, 126, 134), (127, 39, 43, 135), (164, 136, 112, 180), (113, 137, 165, 181), (114, 138, 166, 182), (167, 139, 115, 183), (0, 112, 136, 24), (137, 113, 1, 25), (138, 114, 2, 26), (3, 115, 139, 27), (32, 120, 136, 164), (137, 121, 33, 165), (138, 122, 34, 166), (35, 123, 139, 167), (120, 8, 24, 136), (25, 9, 121, 137), (26, 10, 122, 138), (123, 11, 27, 139), (28, 140, 128, 16), (129, 141, 29, 17), (130, 142, 30, 18), (31, 143, 131, 19), (140, 172, 176, 128), (177, 173, 141, 129), (178, 174, 142, 130), (143, 175, 179, 131), (4, 116, 140, 28), (141, 117, 5, 29), (142, 118, 6, 30), (7, 119, 143, 31), (116, 168, 172, 140), (173, 169, 117, 141), (174, 170, 118, 142), (119, 171, 175, 143), (80, 152, 116, 4), (117, 153, 81, 5), (118, 154, 82, 6), (83, 155, 119, 7), (152, 184, 168, 116), (169, 185, 153, 117), (170, 186, 154, 118), (155, 187, 171, 119), (44, 148, 152, 80), (153, 149, 45, 81), (154, 150, 46, 82), (47, 151, 155, 83), (148, 160, 184, 152), (185, 161, 149, 153), (186, 162, 150, 154), (151, 163, 187, 155), (188, 156, 120, 32), (121, 157, 189, 33), (122, 158, 190, 34), (191, 159, 123, 35), (156, 84, 8, 120), (9, 85, 157, 121), (10, 86, 158, 122), (159, 87, 11, 123), (60, 144, 156, 188), (157, 145, 61, 189), (158, 146, 62, 190), (63, 147, 159, 191), (144, 48, 84, 156), (85, 49, 145, 157), (86, 50, 146, 158), (147, 51, 87, 159), (72, 401, 365, 52), (366, 402, 73, 53), (367, 403, 74, 54), (75, 404, 368, 55), (401, 291, 255, 365), (256, 292, 402, 366), (257, 293, 403, 367), (404, 294, 258, 368), (76, 409, 401, 72), (402, 410, 77, 73), (403, 411, 78, 74), (79, 412, 404, 75), (409, 299, 291, 401), (292, 300, 410, 402), (293, 301, 411, 403), (412, 302, 294, 404), (64, 405, 409, 76), (410, 406, 65, 77), (411, 407, 66, 78), (67, 408, 412, 79), (405, 295, 299, 409), (300, 296, 406, 410), (301, 297, 407, 411), (408, 298, 302, 412), (68, 397, 405, 64), (406, 398, 69, 65), (407, 399, 70, 66), (71, 400, 408, 67), (397, 287, 295, 405), (296, 288, 398, 406), (297, 289, 399, 407), (400, 290, 298, 408), (48, 377, 397, 68), (398, 378, 49, 69), (399, 379, 50, 70), (51, 380, 400, 71), (377, 267, 287, 397), (288, 268, 378, 398), (289, 269, 379, 399), (380, 270, 290, 400), (56, 373, 381, 44), (382, 374, 57, 45), (383, 375, 58, 46), (59, 376, 384, 47), (373, 263, 271, 381), (272, 264, 374, 382), (273, 265, 375, 383), (376, 266, 274, 384), (52, 365, 373, 56), (374, 366, 53, 57), (375, 367, 54, 58), (55, 368, 376, 59), (365, 255, 263, 373), (264, 256, 366, 374), (265, 257, 367, 375), (368, 258, 266, 376), (283, 393, 381, 271), (382, 394, 284, 272), (383, 395, 285, 273), (286, 396, 384, 274), (393, 148, 44, 381), (45, 149, 394, 382), (46, 150, 395, 383), (396, 151, 47, 384), (279, 389, 393, 283), (394, 390, 280, 284), (395, 391, 281, 285), (282, 392, 396, 286), (389, 160, 148, 393), (149, 161, 390, 394), (150, 162, 391, 395), (392, 163, 151, 396), (275, 385, 369, 259), (370, 386, 276, 260), (371, 387, 277, 261), (278, 388, 372, 262), (385, 144, 60, 369), (61, 145, 386, 370), (62, 146, 387, 371), (388, 147, 63, 372), (267, 377, 385, 275), (386, 378, 268, 276), (387, 379, 269, 277), (270, 380, 388, 278), (377, 48, 144, 385), (145, 49, 378, 386), (146, 50, 379, 387), (380, 51, 147, 388), (192, 413, 417, 198), (418, 414, 193, 199), (419, 415, 194, 200), (195, 416, 420, 201), (413, 303, 311, 417), (312, 304, 414, 418), (313, 305, 415, 419), (416, 306, 314, 420), (214, 433, 421, 202), (422, 434, 215, 203), (423, 435, 216, 204), (217, 436, 424, 205), (433, 327, 315, 421), (316, 328, 434, 422), (317, 329, 435, 423), (436, 330, 318, 424), (206, 425, 433, 214), (434, 426, 207, 215), (435, 427, 208, 216), (209, 428, 436, 217), (425, 319, 327, 433), (328, 320, 426, 434), (329, 321, 427, 435), (428, 322, 330, 436), (176, 447, 457, 36), (458, 448, 177, 37), (549, 725, 178, 38), (179, 726, 550, 39), (447, 343, 596, 457), (597, 344, 448, 458), (40, 459, 449, 180), (450, 460, 41, 181), (765, 598, 42, 182), (43, 599, 766, 183), (459, 353, 345, 449), (346, 354, 460, 450), (36, 457, 459, 40), (460, 458, 37, 41), (598, 549, 38, 42), (39, 550, 599, 43), (457, 596, 353, 459), (354, 597, 458, 460), (339, 441, 449, 345), (450, 442, 340, 346), (441, 164, 180, 449), (181, 165, 442, 450), (182, 166, 341, 765), (342, 167, 183, 766), (351, 455, 441, 339), (442, 456, 352, 340), (455, 32, 164, 441), (165, 33, 456, 442), (166, 34, 594, 341), (595, 35, 167, 342), (172, 445, 447, 176), (448, 446, 173, 177), (725, 763, 174, 178), (175, 764, 726, 179), (445, 592, 343, 447), (344, 593, 446, 448), (168, 443, 445, 172), (446, 444, 169, 173), (763, 590, 170, 174), (171, 591, 764, 175), (443, 588, 592, 445), (593, 589, 444, 446), (184, 451, 443, 168), (444, 452, 185, 169), (590, 543, 186, 170), (187, 544, 591, 171), (451, 347, 588, 443), (589, 348, 452, 444), (160, 439, 451, 184), (452, 440, 161, 185), (543, 761, 162, 186), (163, 762, 544, 187), (439, 586, 347, 451), (348, 587, 440, 452), (349, 453, 455, 351), (456, 454, 350, 352), (453, 188, 32, 455), (33, 189, 454, 456), (34, 190, 545, 594), (546, 191, 35, 595), (600, 461, 453, 349), (454, 462, 601, 350), (461, 60, 188, 453), (189, 61, 462, 454), (190, 62, 767, 545), (768, 63, 191, 546), (602, 463, 467, 355), (468, 464, 603, 356), (463, 192, 198, 467), (199, 193, 464, 468), (200, 194, 555, 357), (556, 195, 201, 358), (606, 475, 469, 359), (470, 476, 607, 360), (475, 214, 202, 469), (203, 215, 476, 470), (204, 216, 773, 769), (774, 217, 205, 770), (604, 471, 475, 606), (476, 472, 605, 607), (471, 206, 214, 475), (215, 207, 472, 476), (216, 208, 361, 773), (362, 209, 217, 774), (613, 483, 479, 609), (480, 484, 614, 610), (483, 389, 279, 479), (280, 390, 484, 480), (281, 391, 739, 777), (740, 392, 282, 778), (586, 439, 483, 613), (484, 440, 587, 614), (439, 160, 389, 483), (390, 161, 440, 484), (391, 162, 761, 739), (762, 163, 392, 740), (437, 485, 473, 363), (474, 486, 438, 364), (485, 429, 210, 473), (211, 430, 486, 474), (212, 431, 575, 771), (576, 432, 213, 772), (611, 481, 485, 437), (486, 482, 612, 438), (481, 323, 429, 485), (430, 324, 482, 486), (431, 325, 779, 575), (780, 326, 432, 576), (421, 497, 487, 202), (488, 498, 422, 203), (489, 499, 423, 204), (424, 500, 490, 205), (497, 413, 192, 487), (193, 414, 498, 488), (194, 415, 499, 489), (500, 416, 195, 490), (315, 493, 497, 421), (498, 494, 316, 422), (499, 495, 317, 423), (318, 496, 500, 424), (493, 303, 413, 497), (414, 304, 494, 498), (415, 305, 495, 499), (496, 306, 416, 500), (469, 501, 615, 359), (616, 502, 470, 360), (501, 463, 602, 615), (603, 464, 502, 616), (202, 487, 501, 469), (502, 488, 203, 470), (617, 489, 204, 769), (205, 490, 618, 770), (487, 192, 463, 501), (464, 193, 488, 502), (555, 194, 489, 617), (490, 195, 556, 618), (417, 513, 503, 198), (504, 514, 418, 199), (505, 515, 419, 200), (420, 516, 506, 201), (311, 509, 513, 417), (514, 510, 312, 418), (515, 511, 313, 419), (314, 512, 516, 420), (467, 517, 619, 355), (620, 518, 468, 356), (198, 503, 517, 467), (518, 504, 199, 468), (781, 505, 200, 357), (201, 506, 782, 358), (531, 425, 206, 519), (207, 426, 532, 520), (208, 427, 533, 521), (534, 428, 209, 522), (525, 319, 425, 531), (426, 320, 526, 532), (427, 321, 527, 533), (528, 322, 428, 534), (535, 471, 604, 529), (605, 472, 536, 530), (519, 206, 471, 535), (472, 207, 520, 536), (361, 208, 521, 783), (522, 209, 362, 784), (582, 531, 519, 196), (520, 532, 583, 197), (521, 533, 584, 577), (585, 534, 522, 578), (307, 525, 531, 582), (532, 526, 308, 583), (533, 527, 309, 584), (310, 528, 534, 585), (465, 535, 529, 579), (530, 536, 466, 580), (196, 519, 535, 465), (536, 520, 197, 466), (783, 521, 577, 747), (578, 522, 784, 748), (291, 657, 621, 255), (622, 658, 292, 256), (623, 659, 293, 257), (294, 660, 624, 258), (299, 665, 657, 291), (658, 666, 300, 292), (659, 667, 301, 293), (302, 668, 660, 294), (295, 661, 665, 299), (666, 662, 296, 300), (667, 663, 297, 301), (298, 664, 668, 302), (287, 653, 661, 295), (662, 654, 288, 296), (663, 655, 289, 297), (290, 656, 664, 298), (267, 633, 653, 287), (654, 634, 268, 288), (655, 635, 269, 289), (270, 636, 656, 290), (263, 629, 637, 271), (638, 630, 264, 272), (639, 631, 265, 273), (266, 632, 640, 274), (255, 621, 629, 263), (630, 622, 256, 264), (631, 623, 257, 265), (258, 624, 632, 266), (649, 283, 271, 637), (272, 284, 650, 638), (273, 285, 651, 639), (652, 286, 274, 640), (645, 279, 283, 649), (284, 280, 646, 650), (285, 281, 647, 651), (648, 282, 286, 652), (641, 275, 259, 625), (260, 276, 642, 626), (261, 277, 643, 627), (644, 278, 262, 628), (633, 267, 275, 641), (276, 268, 634, 642), (277, 269, 635, 643), (636, 270, 278, 644), (303, 669, 675, 311), (676, 670, 304, 312), (677, 671, 305, 313), (306, 672, 678, 314), (327, 691, 679, 315), (680, 692, 328, 316), (681, 693, 329, 317), (330, 694, 682, 318), (319, 683, 691, 327), (692, 684, 320, 328), (693, 685, 321, 329), (322, 686, 694, 330), (699, 479, 279, 645), (280, 480, 700, 646), (281, 777, 785, 647), (786, 778, 282, 648), (695, 609, 479, 699), (480, 610, 696, 700), (481, 701, 687, 323), (688, 702, 482, 324), (689, 697, 779, 325), (780, 698, 690, 326), (611, 717, 701, 481), (702, 718, 612, 482), (703, 493, 315, 679), (316, 494, 704, 680), (317, 495, 705, 681), (706, 496, 318, 682), (669, 303, 493, 703), (494, 304, 670, 704), (495, 305, 671, 705), (672, 306, 496, 706), (707, 509, 311, 675), (312, 510, 708, 676), (313, 511, 709, 677), (710, 512, 314, 678), (683, 319, 525, 711), (526, 320, 684, 712), (527, 321, 685, 713), (686, 322, 528, 714), (711, 525, 307, 715), (308, 526, 712, 716), (309, 527, 713, 673), (714, 528, 310, 674), (343, 723, 547, 596), (548, 724, 344, 597), (353, 551, 541, 345), (542, 552, 354, 346), (596, 547, 551, 353), (552, 548, 597, 354), (537, 339, 345, 541), (346, 340, 538, 542), (731, 351, 339, 537), (340, 352, 732, 538), (592, 721, 723, 343), (724, 722, 593, 344), (588, 539, 721, 592), (722, 540, 589, 593), (347, 727, 539, 588), (540, 728, 348, 589), (586, 719, 727, 347), (728, 720, 587, 348), (729, 349, 351, 731), (352, 350, 730, 732), (733, 600, 349, 729), (350, 601, 734, 730), (553, 602, 355, 559), (356, 603, 554, 560), (565, 606, 359, 561), (360, 607, 566, 562), (735, 604, 606, 565), (607, 605, 736, 566), (571, 613, 609, 567), (610, 614, 572, 568), (719, 586, 613, 571), (614, 587, 720, 572), (573, 437, 363, 563), (364, 438, 574, 564), (569, 611, 437, 573), (438, 612, 570, 574), (615, 741, 561, 359), (562, 742, 616, 360), (602, 553, 741, 615), (742, 554, 603, 616), (619, 743, 559, 355), (560, 744, 620, 356), (604, 735, 745, 529), (746, 736, 605, 530), (557, 579, 529, 745), (530, 580, 558, 746), (567, 609, 695, 749), (696, 610, 568, 750), (751, 717, 611, 569), (612, 718, 752, 570), (331, 725, 549, 799), (550, 726, 332, 800), (839, 598, 765, 333), (766, 599, 840, 334), (799, 549, 598, 839), (599, 550, 800, 840), (341, 792, 333, 765), (334, 793, 342, 766), (594, 837, 792, 341), (793, 838, 595, 342), (831, 763, 725, 331), (726, 764, 832, 332), (829, 590, 763, 831), (764, 591, 830, 832), (833, 543, 590, 829), (591, 544, 834, 830), (753, 761, 543, 833), (544, 762, 754, 834), (545, 835, 837, 594), (838, 836, 546, 595), (767, 841, 835, 545), (836, 842, 768, 546), (555, 843, 845, 357), (846, 844, 556, 358), (773, 794, 847, 769), (848, 795, 774, 770), (361, 337, 794, 773), (795, 338, 362, 774), (739, 851, 788, 777), (789, 852, 740, 778), (761, 753, 851, 739), (852, 754, 762, 740), (575, 757, 755, 771), (756, 758, 576, 772), (779, 849, 757, 575), (758, 850, 780, 576), (797, 617, 769, 847), (770, 618, 798, 848), (843, 555, 617, 797), (618, 556, 844, 798), (759, 781, 357, 845), (358, 782, 760, 846), (337, 361, 783, 853), (784, 362, 338, 854), (747, 335, 853, 783), (854, 336, 748, 784), (777, 788, 855, 785), (856, 789, 778, 786), (697, 790, 849, 779), (850, 791, 698, 780), (582, 824, 804, 307), (805, 825, 583, 308), (824, 429, 323, 804), (324, 430, 825, 805), (431, 822, 806, 325), (807, 823, 432, 326), (822, 584, 309, 806), (310, 585, 823, 807), (196, 801, 824, 582), (825, 802, 197, 583), (801, 210, 429, 824), (430, 211, 802, 825), (212, 827, 822, 431), (823, 828, 213, 432), (827, 577, 584, 822), (585, 578, 828, 823), (465, 810, 801, 196), (802, 811, 466, 197), (810, 473, 210, 801), (211, 474, 811, 802), (771, 818, 827, 212), (828, 819, 772, 213), (818, 747, 577, 827), (578, 748, 819, 828), (579, 814, 810, 465), (811, 815, 580, 466), (814, 363, 473, 810), (474, 364, 815, 811), (307, 804, 820, 715), (821, 805, 308, 716), (804, 323, 687, 820), (688, 324, 805, 821), (325, 806, 816, 689), (817, 807, 326, 690), (806, 309, 673, 816), (674, 310, 807, 817), (557, 812, 814, 579), (815, 813, 558, 580), (812, 563, 363, 814), (364, 564, 813, 815), (747, 818, 808, 335), (809, 819, 748, 336), (818, 771, 755, 808), (756, 772, 819, 809), (723, 331, 799, 547), (800, 332, 724, 548), (551, 839, 333, 541), (334, 840, 552, 542), (547, 799, 839, 551), (840, 800, 548, 552), (792, 537, 541, 333), (542, 538, 793, 334), (837, 731, 537, 792), (538, 732, 838, 793), (721, 831, 331, 723), (332, 832, 722, 724), (539, 829, 831, 721), (832, 830, 540, 722), (727, 833, 829, 539), (830, 834, 728, 540), (719, 753, 833, 727), (834, 754, 720, 728), (835, 729, 731, 837), (732, 730, 836, 838), (841, 733, 729, 835), (730, 734, 842, 836), (843, 553, 559, 845), (560, 554, 844, 846), (794, 565, 561, 847), (562, 566, 795, 848), (337, 735, 565, 794), (566, 736, 338, 795), (851, 571, 567, 788), (568, 572, 852, 789), (753, 719, 571, 851), (572, 720, 754, 852), (757, 573, 563, 755), (564, 574, 758, 756), (849, 569, 573, 757), (574, 570, 850, 758), (741, 797, 847, 561), (848, 798, 742, 562), (553, 843, 797, 741), (798, 844, 554, 742), (743, 759, 845, 559), (846, 760, 744, 560), (735, 337, 853, 745), (854, 338, 736, 746), (335, 557, 745, 853), (746, 558, 336, 854), (788, 567, 749, 855), (750, 568, 789, 856), (790, 751, 569, 849), (570, 752, 791, 850), (808, 812, 557, 335), (558, 813, 809, 336), (755, 563, 812, 808), (813, 564, 756, 809), (509, 707, 860, 858), (861, 708, 510, 859), (625, 259, 863, 865), (864, 260, 626, 866), (513, 879, 868, 503), (869, 880, 514, 504), (879, 369, 60, 868), (61, 370, 880, 869), (371, 881, 870, 62), (871, 882, 372, 63), (881, 515, 505, 870), (506, 516, 882, 871), (509, 873, 879, 513), (880, 874, 510, 514), (873, 259, 369, 879), (370, 260, 874, 880), (261, 875, 881, 371), (882, 876, 262, 372), (875, 511, 515, 881), (516, 512, 876, 882), (517, 883, 877, 619), (878, 884, 518, 620), (883, 461, 600, 877), (601, 462, 884, 878), (503, 868, 883, 517), (884, 869, 504, 518), (868, 60, 461, 883), (462, 61, 869, 884), (62, 870, 889, 767), (890, 871, 63, 768), (870, 505, 781, 889), (782, 506, 871, 890), (511, 875, 887, 709), (888, 876, 512, 710), (875, 261, 627, 887), (628, 262, 876, 888), (733, 885, 877, 600), (878, 886, 734, 601), (885, 743, 619, 877), (620, 744, 886, 878), (767, 889, 891, 841), (892, 890, 768, 842), (889, 781, 759, 891), (760, 782, 890, 892), (841, 891, 885, 733), (886, 892, 842, 734), (891, 759, 743, 885), (744, 760, 892, 886), (259, 873, 893, 863), (894, 874, 260, 864), (895, 893, 901, 898), (902, 894, 896, 899), (893, 873, 903, 901), (904, 874, 894, 902), (873, 509, 934, 903), (935, 510, 874, 904), (509, 858, 906, 934), (907, 859, 510, 935), (858, 860, 932, 906), (933, 861, 859, 907), (908, 916, 913, 910), (914, 917, 909, 911), (926, 918, 930, 923), (931, 919, 927, 924), (921, 928, 918, 926), (919, 929, 922, 927), (895, 936, 944, 893), (945, 937, 896, 894), (936, 913, 916, 944), (917, 914, 937, 945), (893, 944, 939, 863), (940, 945, 894, 864), (944, 916, 908, 939), (909, 917, 945, 940), (863, 939, 941, 865), (942, 940, 864, 866), (939, 908, 910, 941), (911, 909, 940, 942), (932, 958, 951, 906), (952, 959, 933, 907), (958, 930, 918, 951), (919, 931, 959, 952), (906, 951, 956, 934), (957, 952, 907, 935), (951, 918, 928, 956), (929, 919, 952, 957), (934, 956, 948, 903), (949, 957, 935, 904), (956, 928, 921, 948), (922, 929, 957, 949), (903, 948, 953, 901), (954, 949, 904, 902), (948, 921, 926, 953), (927, 922, 949, 954), (901, 953, 946, 898), (947, 954, 902, 899), (953, 926, 923, 946), (924, 927, 954, 947), (657, 996, 960, 621), (961, 997, 658, 622), (996, 236, 218, 960), (218, 236, 997, 961), (237, 998, 962, 219), (963, 999, 237, 219), (998, 659, 623, 962), (624, 660, 999, 963), (665, 1004, 996, 657), (997, 1005, 666, 658), (1004, 240, 236, 996), (236, 240, 1005, 997), (241, 1006, 998, 237), (999, 1007, 241, 237), (1006, 667, 659, 998), (660, 668, 1007, 999), (661, 1000, 1004, 665), (1005, 1001, 662, 666), (1000, 238, 240, 1004), (240, 238, 1001, 1005), (239, 1002, 1006, 241), (1007, 1003, 239, 241), (1002, 663, 667, 1006), (668, 664, 1003, 1007), (653, 992, 1000, 661), (1001, 993, 654, 662), (992, 234, 238, 1000), (238, 234, 993, 1001), (235, 994, 1002, 239), (1003, 995, 235, 239), (994, 655, 663, 1002), (664, 656, 995, 1003), (633, 972, 992, 653), (993, 973, 634, 654), (972, 224, 234, 992), (234, 224, 973, 993), (225, 974, 994, 235), (995, 975, 225, 235), (974, 635, 655, 994), (656, 636, 975, 995), (629, 968, 976, 637), (977, 969, 630, 638), (968, 222, 226, 976), (226, 222, 969, 977), (223, 970, 978, 227), (979, 971, 223, 227), (970, 631, 639, 978), (640, 632, 971, 979), (621, 960, 968, 629), (969, 961, 622, 630), (960, 218, 222, 968), (222, 218, 961, 969), (219, 962, 970, 223), (971, 963, 219, 223), (962, 623, 631, 970), (632, 624, 963, 971), (232, 988, 976, 226), (977, 989, 232, 226), (988, 649, 637, 976), (638, 650, 989, 977), (651, 990, 978, 639), (979, 991, 652, 640), (990, 233, 227, 978), (227, 233, 991, 979), (230, 984, 988, 232), (989, 985, 230, 232), (984, 645, 649, 988), (650, 646, 985, 989), (647, 986, 990, 651), (991, 987, 648, 652), (986, 231, 233, 990), (233, 231, 987, 991), (228, 980, 964, 220), (965, 981, 228, 220), (980, 641, 625, 964), (626, 642, 981, 965), (643, 982, 966, 627), (967, 983, 644, 628), (982, 229, 221, 966), (221, 229, 983, 967), (224, 972, 980, 228), (981, 973, 224, 228), (972, 633, 641, 980), (642, 634, 973, 981), (635, 974, 982, 643), (983, 975, 636, 644), (974, 225, 229, 982), (229, 225, 975, 983), (669, 1008, 1012, 675), (1013, 1009, 670, 676), (1008, 242, 245, 1012), (245, 242, 1009, 1013), (243, 1010, 1014, 246), (1015, 1011, 243, 246), (1010, 671, 677, 1014), (678, 672, 1011, 1015), (691, 1028, 1016, 679), (1017, 1029, 692, 680), (1028, 253, 247, 1016), (247, 253, 1029, 1017), (254, 1030, 1018, 248), (1019, 1031, 254, 248), (1030, 693, 681, 1018), (682, 694, 1031, 1019), (683, 1020, 1028, 691), (1029, 1021, 684, 692), (1020, 249, 253, 1028), (253, 249, 1021, 1029), (250, 1022, 1030, 254), (1031, 1023, 250, 254), (1022, 685, 693, 1030), (694, 686, 1023, 1031), (477, 1032, 984, 230), (985, 1033, 477, 230), (1032, 699, 645, 984), (646, 700, 1033, 985), (785, 1052, 986, 647), (987, 1053, 786, 648), (1052, 775, 231, 986), (231, 775, 1053, 987), (608, 1098, 1032, 477), (1033, 1099, 608, 477), (1098, 695, 699, 1032), (700, 696, 1099, 1033), (701, 1034, 1024, 687), (1025, 1035, 702, 688), (1034, 478, 251, 1024), (251, 478, 1035, 1025), (776, 1054, 1026, 252), (1027, 1055, 776, 252), (1054, 697, 689, 1026), (690, 698, 1055, 1027), (717, 1096, 1034, 701), (1035, 1097, 718, 702), (1096, 857, 478, 1034), (478, 857, 1097, 1035), (491, 1036, 1016, 247), (1017, 1037, 491, 247), (1036, 703, 679, 1016), (680, 704, 1037, 1017), (705, 1038, 1018, 681), (1019, 1039, 706, 682), (1038, 492, 248, 1018), (248, 492, 1039, 1019), (242, 1008, 1036, 491), (1037, 1009, 242, 491), (1008, 669, 703, 1036), (704, 670, 1009, 1037), (671, 1010, 1038, 705), (1039, 1011, 672, 706), (1010, 243, 492, 1038), (492, 243, 1011, 1039), (507, 1040, 1012, 245), (1013, 1041, 507, 245), (1040, 707, 675, 1012), (676, 708, 1041, 1013), (709, 1042, 1014, 677), (1015, 1043, 710, 678), (1042, 508, 246, 1014), (246, 508, 1043, 1015), (249, 1020, 1044, 523), (1045, 1021, 249, 523), (1020, 683, 711, 1044), (712, 684, 1021, 1045), (685, 1022, 1046, 713), (1047, 1023, 686, 714), (1022, 250, 524, 1046), (524, 250, 1023, 1047), (523, 1044, 1060, 244), (1061, 1045, 523, 244), (1044, 711, 715, 1060), (716, 712, 1045, 1061), (713, 1046, 1058, 673), (1059, 1047, 714, 674), (1046, 524, 581, 1058), (581, 524, 1047, 1059), (695, 1098, 1048, 749), (1049, 1099, 696, 750), (1098, 608, 737, 1048), (737, 608, 1099, 1049), (857, 1096, 1050, 738), (1051, 1097, 857, 738), (1096, 717, 751, 1050), (752, 718, 1097, 1051), (855, 1094, 1052, 785), (1053, 1095, 856, 786), (1094, 796, 775, 1052), (775, 796, 1095, 1053), (787, 1056, 1054, 776), (1055, 1057, 787, 776), (1056, 790, 697, 1054), (698, 791, 1057, 1055), (820, 1062, 1060, 715), (1061, 1063, 821, 716), (1062, 803, 244, 1060), (244, 803, 1063, 1061), (687, 1024, 1062, 820), (1063, 1025, 688, 821), (1024, 251, 803, 1062), (803, 251, 1025, 1063), (816, 1064, 1026, 689), (1027, 1065, 817, 690), (1064, 826, 252, 1026), (252, 826, 1065, 1027), (673, 1058, 1064, 816), (1065, 1059, 674, 817), (1058, 581, 826, 1064), (826, 581, 1059, 1065), (749, 1048, 1094, 855), (1095, 1049, 750, 856), (1048, 737, 796, 1094), (796, 737, 1049, 1095), (738, 1050, 1056, 787), (1057, 1051, 738, 787), (1050, 751, 790, 1056), (791, 752, 1051, 1057), (707, 1040, 1066, 860), (1067, 1041, 708, 861), (1040, 507, 862, 1066), (862, 507, 1041, 1067), (220, 964, 1068, 867), (1069, 965, 220, 867), (964, 625, 865, 1068), (866, 626, 965, 1069), (887, 1070, 1042, 709), (1043, 1071, 888, 710), (1070, 872, 508, 1042), (508, 872, 1071, 1043), (627, 966, 1070, 887), (1071, 967, 628, 888), (966, 221, 872, 1070), (872, 221, 967, 1071), (897, 1072, 1074, 900), (1075, 1073, 897, 900), (1072, 895, 898, 1074), (899, 896, 1073, 1075), (860, 1066, 1084, 932), (1085, 1067, 861, 933), (1066, 862, 905, 1084), (905, 862, 1067, 1085), (913, 1078, 1076, 910), (1077, 1079, 914, 911), (1078, 915, 912, 1076), (912, 915, 1079, 1077), (930, 1086, 1088, 923), (1089, 1087, 931, 924), (1086, 920, 925, 1088), (925, 920, 1087, 1089), (938, 1080, 1072, 897), (1073, 1081, 938, 897), (1080, 936, 895, 1072), (896, 937, 1081, 1073), (915, 1078, 1080, 938), (1081, 1079, 915, 938), (1078, 913, 936, 1080), (937, 914, 1079, 1081), (941, 1082, 1068, 865), (1069, 1083, 942, 866), (1082, 943, 867, 1068), (867, 943, 1083, 1069), (910, 1076, 1082, 941), (1083, 1077, 911, 942), (1076, 912, 943, 1082), (943, 912, 1077, 1083), (950, 1090, 1084, 905), (1085, 1091, 950, 905), (1090, 958, 932, 1084), (933, 959, 1091, 1085), (920, 1086, 1090, 950), (1091, 1087, 920, 950), (1086, 930, 958, 1090), (959, 931, 1087, 1091), (946, 1092, 1074, 898), (1075, 1093, 947, 899), (1092, 955, 900, 1074), (900, 955, 1093, 1075), (923, 1088, 1092, 946), (1093, 1089, 924, 947), (1088, 925, 955, 1092), (955, 925, 1089, 1093)])
me_cube.polygons.foreach_set('use_smooth', [True] * 1098)
me_cube.use_remesh_preserve_volume = False
me_cube.use_remesh_preserve_attributes = False
me_cube.use_mirror_vertex_groups = False
me_cube.update()

# ---- objects
ob_cube = bpy.data.objects.new('Cube', me_cube)
ob_lamp = bpy.data.objects.new('Lamp', light_spot)
ob_camera = bpy.data.objects.new('Camera', cam_camera)

# ---- transforms, parenting, visibility, modifiers, constraints
ob_cube.location = (0.0, 0.0, 0.0)
ob_cube.scale = (1.0, 0.7065, 1.0)
ob_cube.lock_rotations_4d = False
ob_cube.empty_display_type = 'ARROWS'
ob_cube.lineart.crease_threshold = 0.0
_m = ob_cube.modifiers.new('Subsurf', 'SUBSURF')
_m.uv_smooth = 'PRESERVE_CORNERS'
_m.quality = 2
_m.show_only_control_edges = False
ob_lamp.location = (4.076, 1.005, 5.904)
ob_lamp.rotation_euler = (0.6503, 0.05522, 1.866)
ob_lamp.lock_rotations_4d = False
ob_lamp.empty_display_type = 'ARROWS'
ob_lamp.color = (0.0, 0.0, 0.0, 0.0)
ob_lamp.lineart.crease_threshold = 0.0
ob_camera.location = (7.481, -6.508, 5.344)
ob_camera.rotation_euler = (1.109, 0.01082, 0.8149)
ob_camera.lock_rotations_4d = False
ob_camera.empty_display_type = 'ARROWS'
ob_camera.color = (0.0, 0.0, 0.0, 0.0)
ob_camera.display_type = 'WIRE'
ob_camera.lineart.crease_threshold = 0.0

# ---- collection membership
col_collection_1.objects.link(ob_cube)
col_collection_1.objects.link(ob_lamp)
col_collection_1.objects.link(ob_camera)

# ---- scene / render settings (as saved in the file)
scene.camera = ob_camera
scene.frame_start = 1; scene.frame_end = 250; scene.frame_set(1)
scene.render.engine = 'BLENDER_EEVEE_NEXT'
scene.render.image_settings.file_format = 'JPEG'
scene.render.image_settings.color_mode = 'RGB'
scene.render.image_settings.compression = 90
scene.render.resolution_x = 800
scene.render.resolution_y = 600
scene.render.pixel_aspect_x = 100.0
scene.render.pixel_aspect_y = 100.0
scene.render.fps = 25
scene.render.dither_intensity = 0.0
scene.render.use_compositing = False
scene.render.use_sequencer = False
scene.render.bake_margin = 2
scene.render.bake_bias = 0.0
scene.render.use_stamp_time = False
scene.render.use_stamp_date = False
scene.render.use_stamp_frame = False
scene.render.use_stamp_camera = False
scene.render.use_stamp_scene = False
scene.render.use_stamp_filename = False
scene.render.use_stamp_render_time = False
scene.render.stamp_font_size = 0
scene.cycles.use_denoising = False
scene.cycles.samples = 10
scene.cycles.sampling_pattern = 'TABULATED_SOBOL'
scene.cycles.light_sampling_threshold = 0.0
scene.cycles.use_adaptive_sampling = False
scene.cycles.use_light_tree = False
scene.cycles.blur_glossy = 0.0
scene.cycles.volume_bounces = 1
scene.cycles.pixel_filter_type = 'GAUSSIAN'
scene.cycles.sample_clamp_indirect = 0.0
scene.view_settings.view_transform = 'Raw'
bpy.context.view_layer.update()
